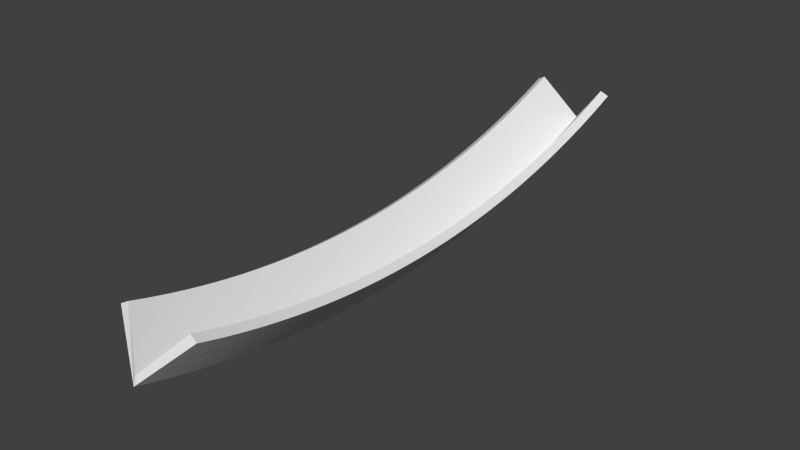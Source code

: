 # Source: piece6.blend  (saved by Blender 2.73.0; exported with 4.5.12 LTS)
import bpy
from mathutils import Matrix  # noqa: F401  (used for matrix-valued properties, if any)

bpy.ops.wm.read_factory_settings(use_empty=True)
scene = bpy.context.scene
scene.name = 'Scene'

# ---- collections
col_collection_1 = bpy.data.collections.new('Collection 1'); scene.collection.children.link(col_collection_1)

# ---- materials (node trees are filled in below, after node groups)
mat_material_003 = bpy.data.materials.new('Material.003')
mat_material_003.alpha_threshold = 0.0
mat_material_003.use_transparent_shadow = False
mat_material_003.roughness = 0.5

# ---- material node trees

# ---- world
world_world = bpy.data.worlds.new('World'); scene.world = world_world
world_world.color = (0.05088, 0.05088, 0.05088)
world_world.use_sun_shadow = False
world_world.sun_shadow_jitter_overblur = 0.0
world_world.cycles.sampling_method = 'MANUAL'
world_world.cycles.sample_map_resolution = 256

# ---- meshes
me_circle = bpy.data.meshes.new('Circle')
me_circle.from_pydata([(6.326e-07, -5.22, -54.34), (2.988, -1.66, -53.13), (-2.988, -1.66, -53.13), (9.537e-07, -5.697, -53.09), (2.988, -2.116, -51.97), (-2.988, -2.116, -51.97), (9.537e-07, -6.151, -51.83), (2.988, -2.552, -50.8), (-2.988, -2.552, -50.8), (9.537e-07, -6.584, -50.56), (2.988, -2.967, -49.62), (-2.988, -2.967, -49.62), (9.537e-07, -6.994, -49.28), (2.988, -3.362, -48.43), (-2.988, -3.362, -48.43), (9.537e-07, -7.382, -48.0), (2.988, -3.736, -47.23), (-2.988, -3.736, -47.23), (9.537e-07, -7.748, -46.71), (2.988, -4.089, -46.03), (-2.988, -4.089, -46.03), (9.537e-07, -8.091, -45.41), (2.988, -4.421, -44.83), (-2.988, -4.421, -44.83), (9.537e-07, -8.411, -44.11), (2.988, -4.732, -43.61), (-2.988, -4.732, -43.61), (9.537e-07, -8.709, -42.8), (2.988, -5.021, -42.4), (-2.988, -5.021, -42.4), (9.537e-07, -8.983, -41.49), (2.988, -5.29, -41.18), (-2.988, -5.29, -41.18), (9.537e-07, -9.235, -40.17), (2.988, -5.537, -39.95), (-2.988, -5.537, -39.95), (9.537e-07, -9.464, -38.85), (2.988, -5.762, -38.72), (-2.988, -5.762, -38.72), (9.537e-07, -9.669, -37.53), (2.988, -5.966, -37.48), (-2.988, -5.966, -37.48), (9.537e-07, -9.852, -36.2), (2.988, -6.149, -36.25), (-2.988, -6.149, -36.25), (9.537e-07, -10.01, -34.87), (2.988, -6.31, -35.0), (-2.988, -6.31, -35.0), (9.537e-07, -10.15, -33.53), (2.988, -6.449, -33.76), (-2.988, -6.449, -33.76), (9.537e-07, -10.26, -32.2), (2.988, -6.566, -32.52), (-2.988, -6.566, -32.52), (9.537e-07, -10.35, -30.86), (2.988, -6.662, -31.27), (-2.988, -6.662, -31.27), (9.537e-07, -10.42, -29.52), (2.988, -6.736, -30.02), (-2.988, -6.736, -30.02), (9.537e-07, -10.46, -28.18), (2.988, -6.788, -28.77), (-2.988, -6.788, -28.77), (9.537e-07, -10.48, -26.84), (2.988, -6.818, -27.52), (-2.988, -6.818, -27.52), (9.537e-07, -10.47, -25.5), (2.988, -6.827, -26.27), (-2.988, -6.827, -26.27), (9.537e-07, -10.45, -24.16), (2.988, -6.813, -25.02), (-2.988, -6.813, -25.02), (9.537e-07, -10.39, -22.82), (2.988, -6.778, -23.76), (-2.988, -6.778, -23.76), (9.537e-07, -10.32, -21.48), (2.988, -6.721, -22.51), (-2.988, -6.721, -22.51), (9.537e-07, -10.22, -20.14), (2.988, -6.642, -21.27), (-2.988, -6.642, -21.27), (9.537e-07, -10.1, -18.81), (2.988, -6.541, -20.02), (-2.988, -6.541, -20.02), (9.537e-07, -9.957, -17.48), (2.988, -6.419, -18.77), (-2.988, -6.419, -18.77), (9.537e-07, -9.789, -16.15), (2.988, -6.275, -17.53), (-2.988, -6.275, -17.53), (9.537e-07, -9.599, -14.82), (2.988, -6.109, -16.29), (-2.988, -6.109, -16.29), (9.537e-07, -9.385, -13.5), (2.988, -5.922, -15.05), (-2.988, -5.922, -15.05), (9.537e-07, -9.148, -12.18), (2.988, -5.713, -13.82), (-2.988, -5.713, -13.82), (9.537e-07, -8.888, -10.86), (2.988, -5.482, -12.59), (-2.988, -5.482, -12.59), (9.537e-07, -8.605, -9.55), (2.988, -5.23, -11.36), (-2.988, -5.23, -11.36), (9.537e-07, -8.3, -8.245), (2.988, -4.957, -10.14), (-2.988, -4.957, -10.14), (9.537e-07, -7.971, -6.945), (2.988, -4.662, -8.926), (-2.988, -4.662, -8.926), (9.537e-07, -7.62, -5.651), (2.988, -4.347, -7.716), (-2.988, -4.347, -7.716), (9.537e-07, -7.247, -4.363), (2.988, -4.01, -6.511), (-2.988, -4.01, -6.511), (9.537e-07, -6.851, -3.082), (2.988, -3.652, -5.311), (-2.988, -3.652, -5.311), (6.326e-07, -5.94, -54.62), (3.655, -2.022, -53.27), (-3.655, -2.022, -53.27), (9.537e-07, -6.419, -53.36), (3.655, -2.48, -52.11), (-3.655, -2.48, -52.11), (9.537e-07, -6.878, -52.08), (3.655, -2.918, -50.93), (-3.655, -2.918, -50.93), (9.537e-07, -7.315, -50.8), (3.655, -3.336, -49.74), (-3.655, -3.336, -49.74), (9.537e-07, -7.73, -49.51), (3.655, -3.732, -48.55), (-3.655, -3.732, -48.55), (9.537e-07, -8.122, -48.22), (3.655, -4.108, -47.35), (-3.655, -4.108, -47.35), (9.537e-07, -8.491, -46.91), (3.655, -4.463, -46.14), (-3.655, -4.463, -46.14), (9.537e-07, -8.838, -45.61), (3.655, -4.797, -44.93), (-3.655, -4.797, -44.93), (9.537e-07, -9.161, -44.29), (3.655, -5.109, -43.71), (-3.655, -5.109, -43.71), (9.537e-07, -9.462, -42.97), (3.655, -5.401, -42.48), (-3.655, -5.401, -42.48), (9.537e-07, -9.739, -41.64), (3.655, -5.67, -41.25), (-3.655, -5.67, -41.25), (9.537e-07, -9.994, -40.31), (3.655, -5.919, -40.02), (-3.655, -5.919, -40.02), (9.537e-07, -10.22, -38.98), (3.655, -6.146, -38.78), (-3.655, -6.146, -38.78), (9.537e-07, -10.43, -37.64), (3.655, -6.351, -37.54), (-3.655, -6.351, -37.54), (9.537e-07, -10.62, -36.3), (3.655, -6.534, -36.3), (-3.655, -6.534, -36.3), (9.537e-07, -10.78, -34.96), (3.655, -6.696, -35.05), (-3.655, -6.696, -35.05), (9.537e-07, -10.92, -33.61), (3.655, -6.836, -33.8), (-3.655, -6.836, -33.8), (9.537e-07, -11.03, -32.26), (3.655, -6.954, -32.55), (-3.655, -6.954, -32.55), (9.537e-07, -11.12, -30.91), (3.655, -7.05, -31.29), (-3.655, -7.05, -31.29), (9.537e-07, -11.19, -29.56), (3.655, -7.124, -30.04), (-3.655, -7.124, -30.04), (9.537e-07, -11.23, -28.2), (3.655, -7.177, -28.78), (-3.655, -7.177, -28.78), (9.537e-07, -11.25, -26.85), (3.655, -7.207, -27.52), (-3.655, -7.207, -27.52), (9.537e-07, -11.24, -25.49), (3.655, -7.215, -26.26), (-3.655, -7.215, -26.26), (9.537e-07, -11.22, -24.14), (3.655, -7.202, -25.01), (-3.655, -7.202, -25.01), (9.537e-07, -11.17, -22.79), (3.655, -7.166, -23.75), (-3.655, -7.166, -23.75), (9.537e-07, -11.09, -21.44), (3.655, -7.109, -22.49), (-3.655, -7.109, -22.49), (9.537e-07, -10.99, -20.08), (3.655, -7.03, -21.24), (-3.655, -7.03, -21.24), (9.537e-07, -10.87, -18.74), (3.655, -6.928, -19.98), (-3.655, -6.928, -19.98), (9.537e-07, -10.72, -17.39), (3.655, -6.805, -18.73), (-3.655, -6.805, -18.73), (9.537e-07, -10.55, -16.05), (3.655, -6.66, -17.48), (-3.655, -6.66, -17.48), (9.537e-07, -10.36, -14.71), (3.655, -6.494, -16.23), (-3.655, -6.494, -16.23), (9.537e-07, -10.15, -13.37), (3.655, -6.305, -14.99), (-3.655, -6.305, -14.99), (9.537e-07, -9.907, -12.04), (3.655, -6.095, -13.75), (-3.655, -6.095, -13.75), (9.537e-07, -9.644, -10.71), (3.655, -5.863, -12.51), (-3.655, -5.863, -12.51), (9.537e-07, -9.359, -9.384), (3.655, -5.61, -11.28), (-3.655, -5.61, -11.28), (9.537e-07, -9.05, -8.065), (3.655, -5.335, -10.05), (-3.655, -5.335, -10.05), (9.537e-07, -8.718, -6.752), (3.655, -5.039, -8.83), (-3.655, -5.039, -8.83), (9.537e-07, -8.364, -5.445), (3.655, -4.722, -7.613), (-3.655, -4.722, -7.613), (9.537e-07, -7.987, -4.145), (3.655, -4.383, -6.401), (-3.655, -4.383, -6.401), (9.537e-07, -7.589, -2.858), (3.655, -4.024, -5.198), (-3.655, -4.024, -5.198)], [], [(0, 2, 5, 3), (1, 0, 3, 4), (3, 5, 8, 6), (4, 3, 6, 7), (6, 8, 11, 9), (7, 6, 9, 10), (9, 11, 14, 12), (10, 9, 12, 13), (12, 14, 17, 15), (13, 12, 15, 16), (15, 17, 20, 18), (16, 15, 18, 19), (18, 20, 23, 21), (19, 18, 21, 22), (21, 23, 26, 24), (22, 21, 24, 25), (24, 26, 29, 27), (25, 24, 27, 28), (27, 29, 32, 30), (28, 27, 30, 31), (30, 32, 35, 33), (31, 30, 33, 34), (33, 35, 38, 36), (34, 33, 36, 37), (36, 38, 41, 39), (37, 36, 39, 40), (39, 41, 44, 42), (40, 39, 42, 43), (42, 44, 47, 45), (43, 42, 45, 46), (45, 47, 50, 48), (46, 45, 48, 49), (48, 50, 53, 51), (49, 48, 51, 52), (51, 53, 56, 54), (52, 51, 54, 55), (54, 56, 59, 57), (55, 54, 57, 58), (57, 59, 62, 60), (58, 57, 60, 61), (60, 62, 65, 63), (61, 60, 63, 64), (63, 65, 68, 66), (64, 63, 66, 67), (66, 68, 71, 69), (67, 66, 69, 70), (69, 71, 74, 72), (70, 69, 72, 73), (72, 74, 77, 75), (73, 72, 75, 76), (75, 77, 80, 78), (76, 75, 78, 79), (78, 80, 83, 81), (79, 78, 81, 82), (81, 83, 86, 84), (82, 81, 84, 85), (84, 86, 89, 87), (85, 84, 87, 88), (87, 89, 92, 90), (88, 87, 90, 91), (90, 92, 95, 93), (91, 90, 93, 94), (93, 95, 98, 96), (94, 93, 96, 97), (96, 98, 101, 99), (97, 96, 99, 100), (99, 101, 104, 102), (100, 99, 102, 103), (102, 104, 107, 105), (103, 102, 105, 106), (105, 107, 110, 108), (106, 105, 108, 109), (108, 110, 113, 111), (109, 108, 111, 112), (111, 113, 116, 114), (112, 111, 114, 115), (114, 116, 119, 117), (115, 114, 117, 118), (120, 123, 125, 122), (121, 124, 123, 120), (123, 126, 128, 125), (124, 127, 126, 123), (126, 129, 131, 128), (127, 130, 129, 126), (129, 132, 134, 131), (130, 133, 132, 129), (132, 135, 137, 134), (133, 136, 135, 132), (135, 138, 140, 137), (136, 139, 138, 135), (138, 141, 143, 140), (139, 142, 141, 138), (141, 144, 146, 143), (142, 145, 144, 141), (144, 147, 149, 146), (145, 148, 147, 144), (147, 150, 152, 149), (148, 151, 150, 147), (150, 153, 155, 152), (151, 154, 153, 150), (153, 156, 158, 155), (154, 157, 156, 153), (156, 159, 161, 158), (157, 160, 159, 156), (159, 162, 164, 161), (160, 163, 162, 159), (162, 165, 167, 164), (163, 166, 165, 162), (165, 168, 170, 167), (166, 169, 168, 165), (168, 171, 173, 170), (169, 172, 171, 168), (171, 174, 176, 173), (172, 175, 174, 171), (174, 177, 179, 176), (175, 178, 177, 174), (177, 180, 182, 179), (178, 181, 180, 177), (180, 183, 185, 182), (181, 184, 183, 180), (183, 186, 188, 185), (184, 187, 186, 183), (186, 189, 191, 188), (187, 190, 189, 186), (189, 192, 194, 191), (190, 193, 192, 189), (192, 195, 197, 194), (193, 196, 195, 192), (195, 198, 200, 197), (196, 199, 198, 195), (198, 201, 203, 200), (199, 202, 201, 198), (201, 204, 206, 203), (202, 205, 204, 201), (204, 207, 209, 206), (205, 208, 207, 204), (207, 210, 212, 209), (208, 211, 210, 207), (210, 213, 215, 212), (211, 214, 213, 210), (213, 216, 218, 215), (214, 217, 216, 213), (216, 219, 221, 218), (217, 220, 219, 216), (219, 222, 224, 221), (220, 223, 222, 219), (222, 225, 227, 224), (223, 226, 225, 222), (225, 228, 230, 227), (226, 229, 228, 225), (228, 231, 233, 230), (229, 232, 231, 228), (231, 234, 236, 233), (232, 235, 234, 231), (234, 237, 239, 236), (235, 238, 237, 234), (91, 211, 208, 88), (23, 143, 146, 26), (100, 220, 217, 97), (32, 152, 155, 35), (109, 229, 226, 106), (41, 161, 164, 44), (118, 238, 235, 115), (7, 127, 124, 4), (50, 170, 173, 53), (16, 136, 133, 13), (59, 179, 182, 62), (25, 145, 142, 22), (68, 188, 191, 71), (77, 197, 200, 80), (34, 154, 151, 31), (86, 206, 209, 89), (43, 163, 160, 40), (95, 215, 218, 98), (52, 172, 169, 49), (104, 224, 227, 107), (61, 181, 178, 58), (113, 233, 236, 116), (70, 190, 187, 67), (2, 122, 125, 5), (79, 199, 196, 76), (11, 131, 134, 14), (88, 208, 205, 85), (20, 140, 143, 23), (97, 217, 214, 94), (29, 149, 152, 32), (106, 226, 223, 103), (38, 158, 161, 41), (115, 235, 232, 112), (4, 124, 121, 1), (47, 167, 170, 50), (13, 133, 130, 10), (56, 176, 179, 59), (22, 142, 139, 19), (65, 185, 188, 68), (31, 151, 148, 28), (74, 194, 197, 77), (83, 203, 206, 86), (40, 160, 157, 37), (117, 237, 238, 118), (92, 212, 215, 95), (49, 169, 166, 46), (101, 221, 224, 104), (58, 178, 175, 55), (110, 230, 233, 113), (1, 121, 120, 0), (67, 187, 184, 64), (76, 196, 193, 73), (8, 128, 131, 11), (85, 205, 202, 82), (17, 137, 140, 20), (119, 239, 237, 117), (94, 214, 211, 91), (26, 146, 149, 29), (103, 223, 220, 100), (35, 155, 158, 38), (112, 232, 229, 109), (44, 164, 167, 47), (0, 120, 122, 2), (10, 130, 127, 7), (53, 173, 176, 56), (19, 139, 136, 16), (62, 182, 185, 65), (28, 148, 145, 25), (71, 191, 194, 74), (80, 200, 203, 83), (37, 157, 154, 34), (89, 209, 212, 92), (46, 166, 163, 43), (98, 218, 221, 101), (55, 175, 172, 52), (107, 227, 230, 110), (64, 184, 181, 61), (116, 236, 239, 119), (5, 125, 128, 8), (73, 193, 190, 70), (82, 202, 199, 79), (14, 134, 137, 17)])
_uv = me_circle.uv_layers.new(name='UVMap')
_uv.uv.foreach_set('vector', [-0.001478, -9.992, 2.001, -9.998, 2.001, -9.469, -0.001478, -9.441, -1.999, -9.998, -0.001478, -9.992, -0.001478, -9.441, -1.999, -9.468, -0.001478, -9.441, 2.001, -9.469, 2.001, -8.937, -0.001478, -8.898, -1.999, -9.468, -0.001478, -9.441, -0.001478, -8.898, -1.999, -8.936, -0.001478, -8.898, 2.001, -8.937, 2.001, -8.404, -0.001478, -8.358, -1.999, -8.936, -0.001478, -8.898, -0.001478, -8.358, -1.999, -8.403, -0.001478, -8.358, 2.001, -8.404, 2.001, -7.87, -0.001478, -7.821, -1.999, -8.403, -0.001478, -8.358, -0.001478, -7.821, -1.999, -7.869, -0.001478, -7.821, 2.001, -7.87, 2.001, -7.336, -0.001478, -7.286, -1.999, -7.869, -0.001478, -7.821, -0.001478, -7.286, -1.999, -7.335, -0.001478, -7.286, 2.001, -7.336, 2.001, -6.801, -0.001478, -6.751, -1.999, -7.335, -0.001478, -7.286, -0.001478, -6.751, -1.999, -6.8, -0.001478, -6.751, 2.001, -6.801, 2.001, -6.265, -0.001478, -6.217, -1.999, -6.8, -0.001478, -6.751, -0.001478, -6.217, -1.999, -6.265, -0.001478, -6.217, 2.001, -6.265, 2.001, -5.729, -0.001478, -5.683, -1.999, -6.265, -0.001478, -6.217, -0.001478, -5.683, -1.999, -5.729, -0.001478, -5.683, 2.001, -5.729, 2.001, -5.192, -0.001478, -5.148, -1.999, -5.729, -0.001478, -5.683, -0.001478, -5.148, -1.999, -5.192, -0.001478, -5.148, 2.001, -5.192, 2.001, -4.655, -0.001478, -4.614, -1.999, -5.192, -0.001478, -5.148, -0.001478, -4.614, -1.999, -4.656, -0.001478, -4.614, 2.001, -4.655, 2.001, -4.118, -0.001478, -4.08, -1.999, -4.656, -0.001478, -4.614, -0.001478, -4.08, -1.999, -4.118, -0.001478, -4.08, 2.001, -4.118, 2.001, -3.58, -0.001478, -3.545, -1.999, -4.118, -0.001478, -4.08, -0.001478, -3.545, -1.999, -3.581, -0.001478, -3.545, 2.001, -3.58, 2.001, -3.042, -0.001478, -3.01, -1.999, -3.581, -0.001478, -3.545, -0.001478, -3.01, -1.999, -3.043, -0.001478, -3.01, 2.001, -3.042, 2.001, -2.503, -0.001478, -2.474, -1.999, -3.043, -0.001478, -3.01, -0.001478, -2.474, -1.999, -2.504, -0.001478, -2.474, 2.001, -2.503, 2.001, -1.964, -0.001478, -1.939, -1.999, -2.504, -0.001478, -2.474, -0.001478, -1.939, -1.999, -1.966, -0.001478, -1.939, 2.001, -1.964, 2.001, -1.424, -0.001478, -1.403, -1.999, -1.966, -0.001478, -1.939, -0.001478, -1.403, -1.999, -1.426, -0.001478, -1.403, 2.001, -1.424, 2.001, -0.8845, -0.001478, -0.8674, -1.999, -1.426, -0.001478, -1.403, -0.001478, -0.8674, -1.999, -0.8868, -0.001478, -0.8674, 2.001, -0.8845, 2.001, -0.3443, -0.001478, -0.3319, -1.999, -0.8868, -0.001478, -0.8674, -0.001478, -0.3319, -1.999, -0.3467, -0.001478, -0.3319, 2.001, -0.3443, 2.001, 0.1962, -0.001478, 0.2036, -1.999, -0.3467, -0.001478, -0.3319, -0.001478, 0.2036, -1.999, 0.1938, -0.001478, 0.2036, 2.001, 0.1962, 2.001, 0.7362, -0.001478, 0.7393, -1.999, 0.1938, -0.001478, 0.2036, -0.001478, 0.7393, -1.999, 0.734, -0.001478, 0.7393, 2.001, 0.7362, 2.001, 1.276, -0.001478, 1.275, -1.999, 0.734, -0.001478, 0.7393, -0.001478, 1.275, -1.999, 1.274, -0.001478, 1.275, 2.001, 1.276, 2.001, 1.815, -0.001478, 1.811, -1.999, 1.274, -0.001478, 1.275, -0.001478, 1.811, -1.999, 1.813, -0.001478, 1.811, 2.001, 1.815, 2.001, 2.354, -0.001478, 2.346, -1.999, 1.813, -0.001478, 1.811, -0.001478, 2.346, -1.999, 2.352, -0.001478, 2.346, 2.001, 2.354, 2.001, 2.892, -0.001478, 2.881, -1.999, 2.352, -0.001478, 2.346, -0.001478, 2.881, -1.999, 2.891, -0.001478, 2.881, 2.001, 2.892, 2.001, 3.43, -0.001478, 3.416, -1.999, 2.891, -0.001478, 2.881, -0.001478, 3.416, -1.999, 3.429, -0.001478, 3.416, 2.001, 3.43, 2.001, 3.968, -0.001478, 3.95, -1.999, 3.429, -0.001478, 3.416, -0.001478, 3.95, -1.999, 3.967, -0.001478, 3.95, 2.001, 3.968, 2.001, 4.505, -0.001478, 4.484, -1.999, 3.967, -0.001478, 3.95, -0.001478, 4.484, -1.999, 4.505, -0.001478, 4.484, 2.001, 4.505, 2.001, 5.041, -0.001478, 5.018, -1.999, 4.505, -0.001478, 4.484, -0.001478, 5.018, -1.999, 5.042, -0.001478, 5.018, 2.001, 5.041, 2.001, 5.578, -0.001478, 5.551, -1.999, 5.042, -0.001478, 5.018, -0.001478, 5.551, -1.999, 5.578, -0.001478, 5.551, 2.001, 5.578, 2.001, 6.113, -0.001478, 6.084, -1.999, 5.578, -0.001478, 5.551, -0.001478, 6.084, -1.999, 6.114, -0.001478, 6.084, 2.001, 6.113, 2.001, 6.649, -0.001478, 6.617, -1.999, 6.114, -0.001478, 6.084, -0.001478, 6.617, -1.999, 6.65, -0.001478, 6.617, 2.001, 6.649, 2.001, 7.184, -0.001478, 7.15, -1.999, 6.65, -0.001478, 6.617, -0.001478, 7.15, -1.999, 7.185, -0.001478, 7.15, 2.001, 7.184, 2.001, 7.718, -0.001478, 7.682, -1.999, 7.185, -0.001478, 7.15, -0.001478, 7.682, -1.999, 7.719, -0.001478, 7.682, 2.001, 7.718, 2.001, 8.252, -0.001478, 8.216, -1.999, 7.719, -0.001478, 7.682, -0.001478, 8.216, -1.999, 8.253, -0.001478, 8.216, 2.001, 8.252, 2.001, 8.785, -0.001478, 8.75, -1.999, 8.253, -0.001478, 8.216, -0.001478, 8.75, -1.999, 8.787, -0.001478, 8.75, 2.001, 8.785, 2.001, 9.318, -0.001478, 9.285, -1.999, 8.787, -0.001478, 8.75, -0.001478, 9.285, -1.999, 9.32, -0.001478, 9.285, 2.001, 9.318, 2.001, 9.85, -0.001478, 9.823, -1.999, 9.32, -0.001478, 9.285, -0.001478, 9.823, -1.999, 9.852, -0.001478, 9.823, 2.001, 9.85, 2.001, 10.38, -0.001478, 10.37, -1.999, 9.852, -0.001478, 9.823, -0.001478, 10.37, -1.999, 10.38, -0.001478, 10.37, 2.001, 10.38, 2.001, 10.91, -0.001478, 10.91, -1.999, 10.38, -0.001478, 10.37, -0.001478, 10.91, -1.999, 10.91, -0.002596, -8.109, -0.002578, -7.778, -1.51, -8.18, -1.294, -8.528, 1.289, -8.528, 1.505, -8.18, -0.002578, -7.778, -0.002596, -8.109, -0.002578, -7.778, -0.002557, -7.409, -1.698, -7.764, -1.51, -8.18, 1.505, -8.18, 1.693, -7.764, -0.002557, -7.409, -0.002578, -7.778, -0.002557, -7.409, -0.002535, -7.011, -1.807, -7.312, -1.698, -7.764, 1.693, -7.764, 1.802, -7.312, -0.002535, -7.011, -0.002557, -7.409, -0.002535, -7.011, -0.002511, -6.591, -1.873, -6.848, -1.807, -7.312, 1.802, -7.312, 1.868, -6.848, -0.002511, -6.591, -0.002535, -7.011, -0.002511, -6.591, -0.002487, -6.154, -1.917, -6.38, -1.873, -6.848, 1.868, -6.848, 1.912, -6.38, -0.002487, -6.154, -0.002511, -6.591, -0.002487, -6.154, -0.002462, -5.704, -1.947, -5.91, -1.917, -6.38, 1.912, -6.38, 1.942, -5.91, -0.002462, -5.704, -0.002487, -6.154, -0.002462, -5.704, -0.002437, -5.245, -1.968, -5.438, -1.947, -5.91, 1.942, -5.91, 1.963, -5.438, -0.002437, -5.245, -0.002462, -5.704, -0.002437, -5.245, -0.002411, -4.777, -1.983, -4.964, -1.968, -5.438, 1.963, -5.438, 1.978, -4.964, -0.002411, -4.777, -0.002437, -5.245, -0.002411, -4.777, -0.002385, -4.305, -1.994, -4.488, -1.983, -4.964, 1.978, -4.964, 1.989, -4.488, -0.002385, -4.305, -0.002411, -4.777, -0.002385, -4.305, -0.002359, -3.828, -2.002, -4.012, -1.994, -4.488, 1.989, -4.488, 1.997, -4.012, -0.002359, -3.828, -0.002385, -4.305, -0.002359, -3.828, -0.002333, -3.348, -2.008, -3.535, -2.002, -4.012, 1.997, -4.012, 2.003, -3.535, -0.002333, -3.348, -0.002359, -3.828, -0.002333, -3.348, -0.002307, -2.865, -2.012, -3.057, -2.008, -3.535, 2.003, -3.535, 2.007, -3.057, -0.002307, -2.865, -0.002333, -3.348, -0.002307, -2.865, -0.002281, -2.381, -2.015, -2.579, -2.012, -3.057, 2.007, -3.057, 2.01, -2.579, -0.002281, -2.381, -0.002307, -2.865, -0.002281, -2.381, -0.002255, -1.895, -2.017, -2.1, -2.015, -2.579, 2.01, -2.579, 2.012, -2.101, -0.002255, -1.895, -0.002281, -2.381, -0.002255, -1.895, -0.002228, -1.409, -2.018, -1.622, -2.017, -2.1, 2.012, -2.101, 2.014, -1.622, -0.002228, -1.409, -0.002255, -1.895, -0.002228, -1.409, -0.002202, -0.9219, -2.019, -1.142, -2.018, -1.622, 2.014, -1.622, 2.015, -1.143, -0.002202, -0.9219, -0.002228, -1.409, -0.002202, -0.9219, -0.002176, -0.4343, -2.02, -0.6632, -2.019, -1.142, 2.015, -1.143, 2.016, -0.6634, -0.002176, -0.4343, -0.002202, -0.9219, -0.002176, -0.4343, -0.00215, 0.0536, -2.02, -0.1838, -2.02, -0.6632, 2.016, -0.6634, 2.016, -0.184, -0.00215, 0.0536, -0.002176, -0.4343, -0.00215, 0.0536, -0.002124, 0.5417, -2.02, 0.2957, -2.02, -0.1838, 2.016, -0.184, 2.016, 0.2955, -0.002124, 0.5417, -0.00215, 0.0536, -0.002124, 0.5417, -0.002098, 1.03, -2.02, 0.7753, -2.02, 0.2957, 2.016, 0.2955, 2.016, 0.7751, -0.002098, 1.03, -0.002124, 0.5417, -0.002098, 1.03, -0.002072, 1.518, -2.019, 1.255, -2.02, 0.7753, 2.016, 0.7751, 2.015, 1.255, -0.002072, 1.518, -0.002098, 1.03, -0.002072, 1.518, -0.002047, 2.005, -2.019, 1.734, -2.019, 1.255, 2.015, 1.255, 2.015, 1.734, -0.002047, 2.005, -0.002072, 1.518, -0.002047, 2.005, -0.002021, 2.493, -2.018, 2.214, -2.019, 1.734, 2.015, 1.734, 2.014, 2.214, -0.002021, 2.493, -0.002047, 2.005, -0.002021, 2.493, -0.001996, 2.979, -2.016, 2.693, -2.018, 2.214, 2.014, 2.214, 2.012, 2.693, -0.001996, 2.979, -0.002021, 2.493, -0.001996, 2.979, -0.00197, 3.465, -2.014, 3.172, -2.016, 2.693, 2.012, 2.693, 2.01, 3.172, -0.00197, 3.465, -0.001996, 2.979, -0.00197, 3.465, -0.001945, 3.949, -2.012, 3.651, -2.014, 3.172, 2.01, 3.172, 2.008, 3.651, -0.001945, 3.949, -0.00197, 3.465, -0.001945, 3.949, -0.001919, 4.431, -2.008, 4.129, -2.012, 3.651, 2.008, 3.651, 2.004, 4.129, -0.001919, 4.431, -0.001945, 3.949, -0.001919, 4.431, -0.001894, 4.911, -2.003, 4.607, -2.008, 4.129, 2.004, 4.129, 1.999, 4.607, -0.001894, 4.911, -0.001919, 4.431, -0.001894, 4.911, -0.001869, 5.387, -1.996, 5.085, -2.003, 4.607, 1.999, 4.607, 1.993, 5.084, -0.001869, 5.387, -0.001894, 4.911, -0.001869, 5.387, -0.001844, 5.859, -1.987, 5.561, -1.996, 5.085, 1.993, 5.084, 1.983, 5.561, -0.001844, 5.859, -0.001869, 5.387, -0.001844, 5.859, -0.00182, 6.324, -1.975, 6.037, -1.987, 5.561, 1.983, 5.561, 1.971, 6.036, -0.00182, 6.324, -0.001844, 5.859, -0.00182, 6.324, -0.001796, 6.782, -1.958, 6.51, -1.975, 6.037, 1.971, 6.036, 1.954, 6.51, -0.001796, 6.782, -0.00182, 6.324, -0.001796, 6.782, -0.001773, 7.228, -1.935, 6.982, -1.958, 6.51, 1.954, 6.51, 1.931, 6.982, -0.001773, 7.228, -0.001796, 6.782, -0.001773, 7.228, -0.00175, 7.66, -1.903, 7.451, -1.935, 6.982, 1.931, 6.982, 1.899, 7.451, -0.00175, 7.66, -0.001773, 7.228, -0.00175, 7.66, -0.001728, 8.074, -1.858, 7.916, -1.903, 7.451, 1.899, 7.451, 1.855, 7.916, -0.001728, 8.074, -0.00175, 7.66, -0.001728, 8.074, -0.001708, 8.464, -1.795, 8.374, -1.858, 7.916, 1.855, 7.916, 1.792, 8.374, -0.001708, 8.464, -0.001728, 8.074, -0.001708, 8.464, -0.001689, 8.826, -1.701, 8.817, -1.795, 8.374, 1.792, 8.374, 1.698, 8.817, -0.001689, 8.826, -0.001708, 8.464, -0.001689, 8.826, -0.001672, 9.153, -1.558, 9.225, -1.701, 8.817, 1.698, 8.817, 1.555, 9.224, -0.001672, 9.153, -0.001689, 8.826, -0.001672, 9.153, -0.001652, 9.536, -1.348, 9.55, -1.558, 9.225, 1.555, 9.224, 1.344, 9.55, -0.001652, 9.536, -0.001672, 9.153, 2.277, 5.567, 1.983, 5.561, 1.993, 5.084, 2.286, 5.089, -2.26, -5.449, -1.968, -5.438, -1.983, -4.964, -2.276, -4.972, 2.222, 6.999, 1.931, 6.982, 1.954, 6.51, 2.246, 6.522, -2.296, -4.017, -2.002, -4.012, -2.008, -3.535, -2.302, -3.539, 2.077, 8.424, 1.792, 8.374, 1.855, 7.916, 2.143, 7.95, -2.309, -2.581, -2.015, -2.579, -2.017, -2.1, -2.311, -2.102, 1.482, 9.768, 1.344, 9.55, 1.555, 9.224, 1.804, 9.364, 1.992, -7.864, 1.693, -7.764, 1.505, -8.18, 1.783, -8.387, -2.314, -1.144, -2.019, -1.142, -2.02, -0.6632, -2.315, -0.6641, 2.204, -6.403, 1.912, -6.38, 1.868, -6.848, 2.161, -6.882, -2.315, 0.2952, -2.02, 0.2957, -2.02, 0.7753, -2.315, 0.7749, 2.271, -4.973, 1.978, -4.964, 1.963, -5.438, 2.255, -5.45, -2.314, 1.734, -2.019, 1.734, -2.018, 2.214, -2.313, 2.214, -2.309, 3.173, -2.014, 3.172, -2.012, 3.651, -2.306, 3.652, 2.297, -3.539, 2.003, -3.535, 1.997, -4.012, 2.291, -4.017, -2.297, 4.61, -2.003, 4.607, -1.996, 5.085, -2.29, 5.089, 2.307, -2.102, 2.012, -2.101, 2.01, -2.579, 2.305, -2.581, -2.268, 6.045, -1.975, 6.037, -1.958, 6.51, -2.25, 6.523, 2.31, -0.6643, 2.016, -0.6634, 2.015, -1.143, 2.31, -1.144, -2.193, 7.475, -1.903, 7.451, -1.858, 7.916, -2.147, 7.95, 2.311, 0.7746, 2.016, 0.7751, 2.016, 0.2955, 2.311, 0.2949, -1.979, 8.898, -1.701, 8.817, -1.558, 9.225, -1.807, 9.364, 2.309, 2.214, 2.014, 2.214, 2.015, 1.734, 2.31, 1.734, -1.361, -8.768, -1.294, -8.528, -1.51, -8.18, -1.788, -8.387, 2.302, 3.652, 2.008, 3.651, 2.01, 3.172, 2.305, 3.173, -2.103, -7.366, -1.807, -7.312, -1.873, -6.848, -2.166, -6.882, 2.286, 5.089, 1.993, 5.084, 1.999, 4.607, 2.293, 4.61, -2.238, -5.926, -1.947, -5.91, -1.968, -5.438, -2.26, -5.449, 2.246, 6.522, 1.954, 6.51, 1.971, 6.036, 2.264, 6.045, -2.287, -4.495, -1.994, -4.488, -2.002, -4.012, -2.296, -4.017, 2.143, 7.95, 1.855, 7.916, 1.899, 7.451, 2.189, 7.475, -2.306, -3.06, -2.012, -3.057, -2.015, -2.579, -2.309, -2.581, 1.804, 9.364, 1.555, 9.224, 1.698, 8.817, 1.976, 8.898, 1.783, -8.387, 1.505, -8.18, 1.289, -8.528, 1.356, -8.768, -2.313, -1.623, -2.018, -1.622, -2.019, -1.142, -2.314, -1.144, 2.161, -6.882, 1.868, -6.848, 1.802, -7.312, 2.098, -7.366, -2.315, -0.1845, -2.02, -0.1838, -2.02, 0.2957, -2.315, 0.2952, 2.255, -5.45, 1.963, -5.438, 1.942, -5.91, 2.234, -5.927, -2.314, 1.255, -2.019, 1.255, -2.019, 1.734, -2.314, 1.734, 2.291, -4.017, 1.997, -4.012, 1.989, -4.488, 2.282, -4.495, -2.311, 2.694, -2.016, 2.693, -2.014, 3.172, -2.309, 3.173, -2.302, 4.131, -2.008, 4.129, -2.003, 4.607, -2.297, 4.61, 2.305, -2.581, 2.01, -2.579, 2.007, -3.057, 2.301, -3.06, -0.001642, 9.727, -0.001652, 9.536, 1.344, 9.55, 1.482, 9.768, -2.281, 5.567, -1.987, 5.561, -1.975, 6.037, -2.268, 6.045, 2.31, -1.144, 2.015, -1.143, 2.014, -1.622, 2.309, -1.623, -2.226, 6.999, -1.935, 6.982, -1.903, 7.451, -2.193, 7.475, 2.311, 0.2949, 2.016, 0.2955, 2.016, -0.184, 2.311, -0.1847, -2.08, 8.424, -1.795, 8.374, -1.701, 8.817, -1.979, 8.898, 1.356, -8.768, 1.289, -8.528, -0.002596, -8.109, -0.002607, -8.311, 2.31, 1.734, 2.015, 1.734, 2.015, 1.255, 2.31, 1.254, 2.305, 3.173, 2.01, 3.172, 2.012, 2.693, 2.307, 2.693, -1.998, -7.864, -1.698, -7.764, -1.807, -7.312, -2.103, -7.366, 2.293, 4.61, 1.999, 4.607, 2.004, 4.129, 2.298, 4.131, -2.209, -6.403, -1.917, -6.38, -1.947, -5.91, -2.238, -5.926, -1.485, 9.768, -1.348, 9.55, -0.001652, 9.536, -0.001642, 9.727, 2.264, 6.045, 1.971, 6.036, 1.983, 5.561, 2.277, 5.567, -2.276, -4.972, -1.983, -4.964, -1.994, -4.488, -2.287, -4.495, 2.189, 7.475, 1.899, 7.451, 1.931, 6.982, 2.222, 6.999, -2.302, -3.539, -2.008, -3.535, -2.012, -3.057, -2.306, -3.06, 1.976, 8.898, 1.698, 8.817, 1.792, 8.374, 2.077, 8.424, -2.311, -2.102, -2.017, -2.1, -2.018, -1.622, -2.313, -1.623, -0.002607, -8.311, -0.002596, -8.109, -1.294, -8.528, -1.361, -8.768, 2.098, -7.366, 1.802, -7.312, 1.693, -7.764, 1.992, -7.864, -2.315, -0.6641, -2.02, -0.6632, -2.02, -0.1838, -2.315, -0.1845, 2.234, -5.927, 1.942, -5.91, 1.912, -6.38, 2.204, -6.403, -2.315, 0.7749, -2.02, 0.7753, -2.019, 1.255, -2.314, 1.255, 2.282, -4.495, 1.989, -4.488, 1.978, -4.964, 2.271, -4.973, -2.313, 2.214, -2.018, 2.214, -2.016, 2.693, -2.311, 2.694, -2.306, 3.652, -2.012, 3.651, -2.008, 4.129, -2.302, 4.131, 2.301, -3.06, 2.007, -3.057, 2.003, -3.535, 2.297, -3.539, -2.29, 5.089, -1.996, 5.085, -1.987, 5.561, -2.281, 5.567, 2.309, -1.623, 2.014, -1.622, 2.012, -2.101, 2.307, -2.102, -2.25, 6.523, -1.958, 6.51, -1.935, 6.982, -2.226, 6.999, 2.311, -0.1847, 2.016, -0.184, 2.016, -0.6634, 2.31, -0.6643, -2.147, 7.95, -1.858, 7.916, -1.795, 8.374, -2.08, 8.424, 2.31, 1.254, 2.015, 1.255, 2.016, 0.7751, 2.311, 0.7746, -1.807, 9.364, -1.558, 9.225, -1.348, 9.55, -1.485, 9.768, -1.788, -8.387, -1.51, -8.18, -1.698, -7.764, -1.998, -7.864, 2.307, 2.693, 2.012, 2.693, 2.014, 2.214, 2.309, 2.214, 2.298, 4.131, 2.004, 4.129, 2.008, 3.651, 2.302, 3.652, -2.166, -6.882, -1.873, -6.848, -1.917, -6.38, -2.209, -6.403])
me_circle.materials.append(mat_material_003)
me_circle.use_remesh_preserve_volume = False
me_circle.use_remesh_preserve_attributes = False
me_circle.use_mirror_vertex_groups = False
me_circle.update()

# ---- objects
ob_circle = bpy.data.objects.new('Circle', me_circle)

# ---- transforms, parenting, visibility, modifiers, constraints
ob_circle.location = (0.0, 0.0, 0.0)
ob_circle.rotation_euler = (1.571, -0.0, 0.0)
ob_circle.lineart.crease_threshold = 0.0

# ---- collection membership
col_collection_1.objects.link(ob_circle)

# ---- scene / render settings (as saved in the file)
scene.frame_start = 1; scene.frame_end = 250; scene.frame_set(1)
scene.render.engine = 'BLENDER_EEVEE_NEXT'
scene.render.resolution_percentage = 50
scene.render.dither_intensity = 0.0
scene.cycles.use_denoising = False
scene.cycles.samples = 10
scene.cycles.sampling_pattern = 'TABULATED_SOBOL'
scene.cycles.light_sampling_threshold = 0.0
scene.cycles.use_adaptive_sampling = False
scene.cycles.use_light_tree = False
scene.cycles.blur_glossy = 0.0
scene.cycles.pixel_filter_type = 'GAUSSIAN'
scene.cycles.sample_clamp_indirect = 0.0
scene.view_settings.view_transform = 'Standard'
bpy.context.view_layer.update()

# ---- added for rendering (the .blend has no active camera and no usable light): camera, sun
cam_auto = bpy.data.cameras.new('AutoCamera')
cam_auto.lens = 50.0
cam_auto.sensor_width = 36.0
cam_auto.clip_end = 1000.0
ob_auto_camera = bpy.data.objects.new('AutoCamera', cam_auto)
scene.collection.objects.link(ob_auto_camera)
ob_auto_camera.location = (49.1719, -30.2682, 32.8835)
ob_auto_camera.rotation_euler = (1.09748, -7.21219e-08, 0.694738)
scene.camera = ob_auto_camera
light_auto_sun = bpy.data.lights.new('AutoSun', 'SUN')
light_auto_sun.energy = 3.0
light_auto_sun.angle = 0.0523599
ob_auto_sun = bpy.data.objects.new('AutoSun', light_auto_sun)
scene.collection.objects.link(ob_auto_sun)
ob_auto_sun.rotation_euler = (0.872665, 0.174533, 0.523599)
bpy.context.view_layer.update()
